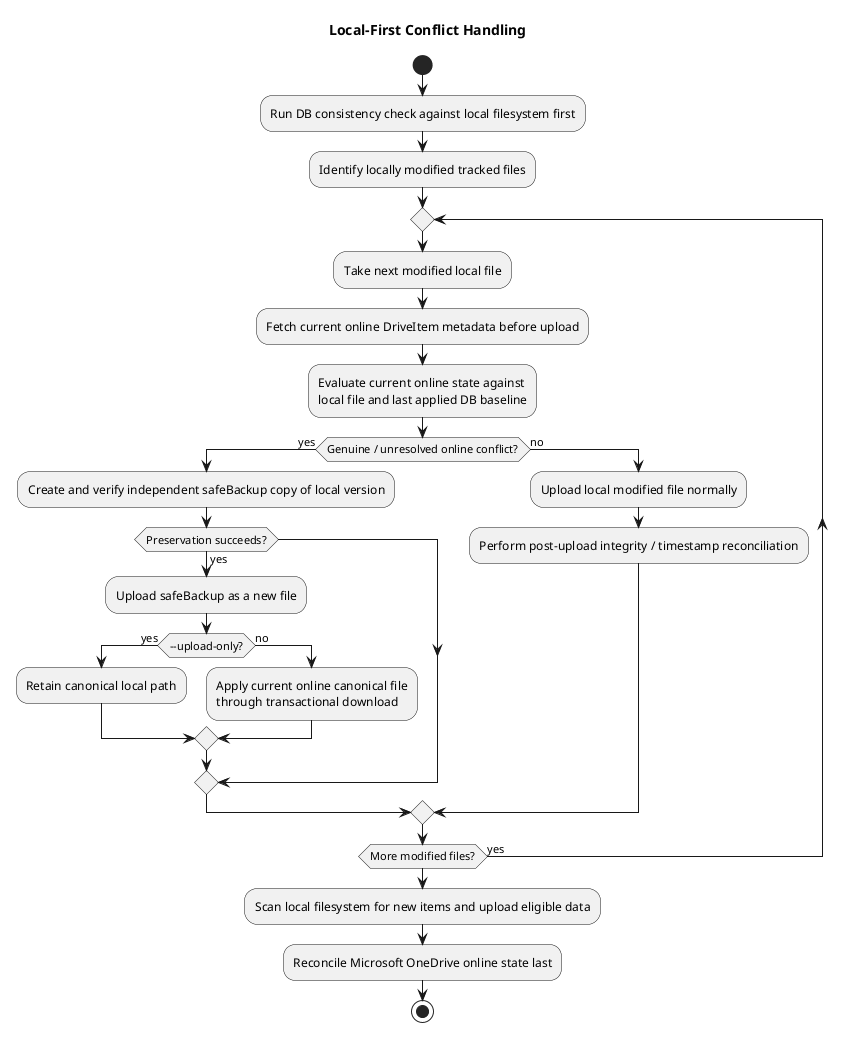

The diagram above was rendered by PlantUML. Its source (embedded in the PNG):
@startuml
title Local-First Conflict Handling
start

:Run DB consistency check against local filesystem first;
:Identify locally modified tracked files;

repeat
  :Take next modified local file;
  :Fetch current online DriveItem metadata before upload;
  :Evaluate current online state against\nlocal file and last applied DB baseline;
  if (Genuine / unresolved online conflict?) then (yes)
    :Create and verify independent safeBackup copy of local version;
    if (Preservation succeeds?) then (yes)
      :Upload safeBackup as a new file;
      if (~--upload-only?) then (yes)
        :Retain canonical local path;
      else (no)
        :Apply current online canonical file\nthrough transactional download;
      endif
    endif
  else (no)
    :Upload local modified file normally;
    :Perform post-upload integrity / timestamp reconciliation;
  endif
repeat while (More modified files?) is (yes)

:Scan local filesystem for new items and upload eligible data;
:Reconcile Microsoft OneDrive online state last;
stop
@enduml